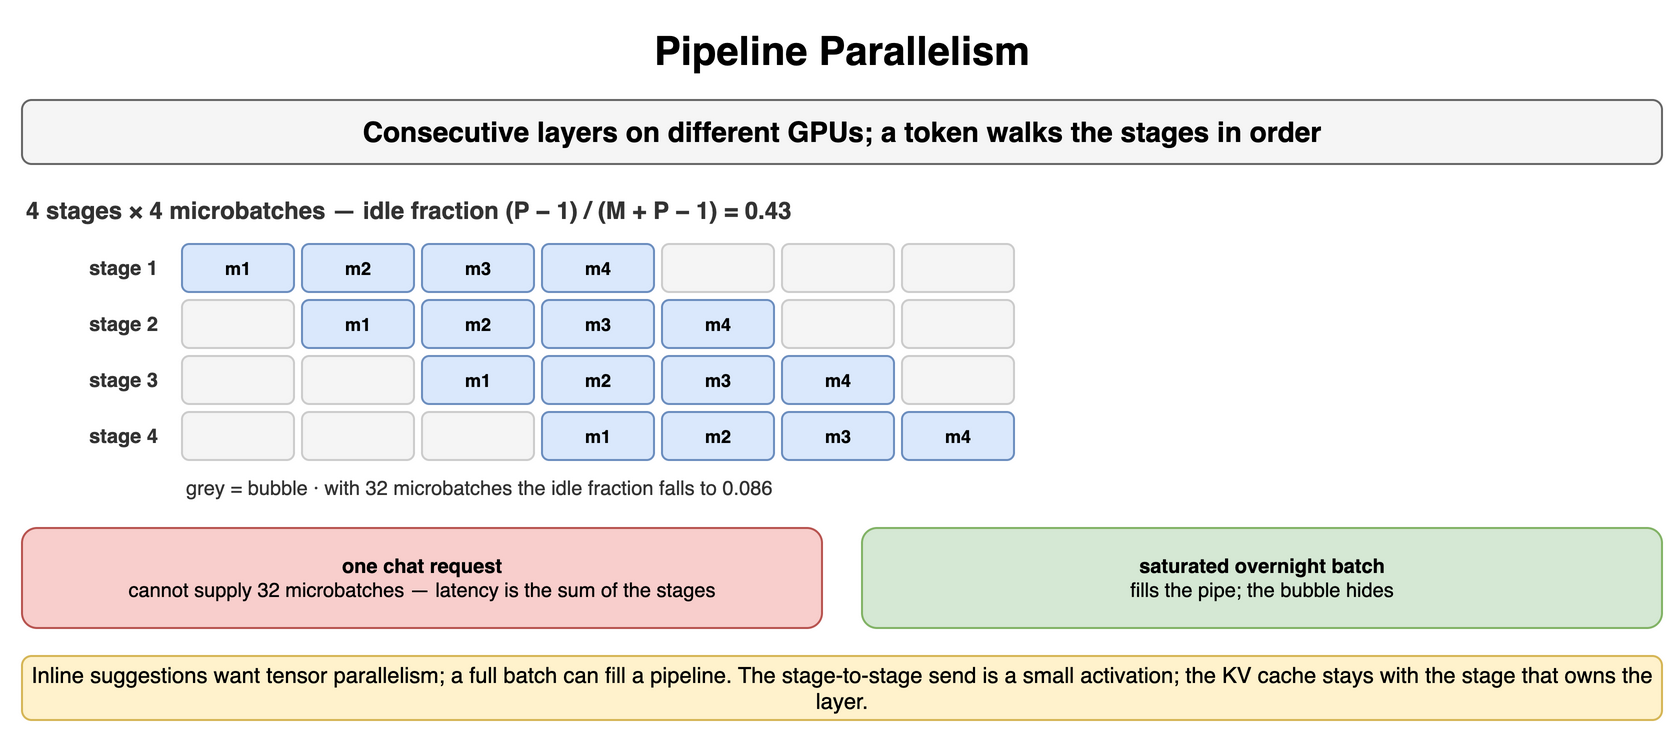

The diagram above was exported from draw.io. Its source (the exported page's mxGraphModel, read from the mxfile embedded in the PNG):
<mxGraphModel dx="900" dy="374" grid="1" gridSize="10" guides="1" tooltips="1" connect="1" arrows="1" fold="1" page="1" pageScale="1" pageWidth="900" pageHeight="374" math="0" shadow="0">
  <root>
    <mxCell id="0" />
    <mxCell id="1" parent="0" />
    <mxCell id="ad1" value="Pipeline Parallelism" style="text;html=1;align=center;verticalAlign=middle;whiteSpace=wrap;fontSize=20;fontStyle=1;" vertex="1" parent="1">
      <mxGeometry x="40" y="10" width="820" height="30" as="geometry" />
    </mxCell>
    <mxCell id="ad2" value="Consecutive layers on different GPUs; a token walks the stages in order" style="rounded=1;whiteSpace=wrap;html=1;fillColor=#f5f5f5;strokeColor=#666666;fontStyle=1;fontSize=14;" vertex="1" parent="1">
      <mxGeometry x="40" y="50" width="820" height="32" as="geometry" />
    </mxCell>
    <mxCell id="ad3" value="4 stages × 4 microbatches — idle fraction (P − 1) / (M + P − 1) = 0.43" style="text;html=1;whiteSpace=wrap;fontSize=11;align=left;verticalAlign=middle;fontSize=12;fontColor=#333333;fontStyle=1;" vertex="1" parent="1">
      <mxGeometry x="40" y="96" width="820" height="18" as="geometry" />
    </mxCell>
    <mxCell id="ad4" value="stage 1" style="text;html=1;whiteSpace=wrap;fontSize=11;align=right;verticalAlign=middle;fontSize=10;fontColor=#333333;fontStyle=1;" vertex="1" parent="1">
      <mxGeometry x="40" y="122" width="70" height="24" as="geometry" />
    </mxCell>
    <mxCell id="ad5" value="m1" style="rounded=1;whiteSpace=wrap;html=1;fillColor=#dae8fc;strokeColor=#6c8ebf;fontSize=9;align=center;fontStyle=1;" vertex="1" parent="1">
      <mxGeometry x="120" y="122" width="56" height="24" as="geometry" />
    </mxCell>
    <mxCell id="ad6" value="m2" style="rounded=1;whiteSpace=wrap;html=1;fillColor=#dae8fc;strokeColor=#6c8ebf;fontSize=9;align=center;fontStyle=1;" vertex="1" parent="1">
      <mxGeometry x="180" y="122" width="56" height="24" as="geometry" />
    </mxCell>
    <mxCell id="ad7" value="m3" style="rounded=1;whiteSpace=wrap;html=1;fillColor=#dae8fc;strokeColor=#6c8ebf;fontSize=9;align=center;fontStyle=1;" vertex="1" parent="1">
      <mxGeometry x="240" y="122" width="56" height="24" as="geometry" />
    </mxCell>
    <mxCell id="ad8" value="m4" style="rounded=1;whiteSpace=wrap;html=1;fillColor=#dae8fc;strokeColor=#6c8ebf;fontSize=9;align=center;fontStyle=1;" vertex="1" parent="1">
      <mxGeometry x="300" y="122" width="56" height="24" as="geometry" />
    </mxCell>
    <mxCell id="ad9" value="" style="rounded=1;whiteSpace=wrap;html=1;fillColor=#f5f5f5;strokeColor=#cccccc;fontSize=9;align=center;fontStyle=1;fontColor=#aaaaaa;" vertex="1" parent="1">
      <mxGeometry x="360" y="122" width="56" height="24" as="geometry" />
    </mxCell>
    <mxCell id="ad10" value="" style="rounded=1;whiteSpace=wrap;html=1;fillColor=#f5f5f5;strokeColor=#cccccc;fontSize=9;align=center;fontStyle=1;fontColor=#aaaaaa;" vertex="1" parent="1">
      <mxGeometry x="420" y="122" width="56" height="24" as="geometry" />
    </mxCell>
    <mxCell id="ad11" value="" style="rounded=1;whiteSpace=wrap;html=1;fillColor=#f5f5f5;strokeColor=#cccccc;fontSize=9;align=center;fontStyle=1;fontColor=#aaaaaa;" vertex="1" parent="1">
      <mxGeometry x="480" y="122" width="56" height="24" as="geometry" />
    </mxCell>
    <mxCell id="ad12" value="stage 2" style="text;html=1;whiteSpace=wrap;fontSize=11;align=right;verticalAlign=middle;fontSize=10;fontColor=#333333;fontStyle=1;" vertex="1" parent="1">
      <mxGeometry x="40" y="150" width="70" height="24" as="geometry" />
    </mxCell>
    <mxCell id="ad13" value="" style="rounded=1;whiteSpace=wrap;html=1;fillColor=#f5f5f5;strokeColor=#cccccc;fontSize=9;align=center;fontStyle=1;fontColor=#aaaaaa;" vertex="1" parent="1">
      <mxGeometry x="120" y="150" width="56" height="24" as="geometry" />
    </mxCell>
    <mxCell id="ad14" value="m1" style="rounded=1;whiteSpace=wrap;html=1;fillColor=#dae8fc;strokeColor=#6c8ebf;fontSize=9;align=center;fontStyle=1;" vertex="1" parent="1">
      <mxGeometry x="180" y="150" width="56" height="24" as="geometry" />
    </mxCell>
    <mxCell id="ad15" value="m2" style="rounded=1;whiteSpace=wrap;html=1;fillColor=#dae8fc;strokeColor=#6c8ebf;fontSize=9;align=center;fontStyle=1;" vertex="1" parent="1">
      <mxGeometry x="240" y="150" width="56" height="24" as="geometry" />
    </mxCell>
    <mxCell id="ad16" value="m3" style="rounded=1;whiteSpace=wrap;html=1;fillColor=#dae8fc;strokeColor=#6c8ebf;fontSize=9;align=center;fontStyle=1;" vertex="1" parent="1">
      <mxGeometry x="300" y="150" width="56" height="24" as="geometry" />
    </mxCell>
    <mxCell id="ad17" value="m4" style="rounded=1;whiteSpace=wrap;html=1;fillColor=#dae8fc;strokeColor=#6c8ebf;fontSize=9;align=center;fontStyle=1;" vertex="1" parent="1">
      <mxGeometry x="360" y="150" width="56" height="24" as="geometry" />
    </mxCell>
    <mxCell id="ad18" value="" style="rounded=1;whiteSpace=wrap;html=1;fillColor=#f5f5f5;strokeColor=#cccccc;fontSize=9;align=center;fontStyle=1;fontColor=#aaaaaa;" vertex="1" parent="1">
      <mxGeometry x="420" y="150" width="56" height="24" as="geometry" />
    </mxCell>
    <mxCell id="ad19" value="" style="rounded=1;whiteSpace=wrap;html=1;fillColor=#f5f5f5;strokeColor=#cccccc;fontSize=9;align=center;fontStyle=1;fontColor=#aaaaaa;" vertex="1" parent="1">
      <mxGeometry x="480" y="150" width="56" height="24" as="geometry" />
    </mxCell>
    <mxCell id="ad20" value="stage 3" style="text;html=1;whiteSpace=wrap;fontSize=11;align=right;verticalAlign=middle;fontSize=10;fontColor=#333333;fontStyle=1;" vertex="1" parent="1">
      <mxGeometry x="40" y="178" width="70" height="24" as="geometry" />
    </mxCell>
    <mxCell id="ad21" value="" style="rounded=1;whiteSpace=wrap;html=1;fillColor=#f5f5f5;strokeColor=#cccccc;fontSize=9;align=center;fontStyle=1;fontColor=#aaaaaa;" vertex="1" parent="1">
      <mxGeometry x="120" y="178" width="56" height="24" as="geometry" />
    </mxCell>
    <mxCell id="ad22" value="" style="rounded=1;whiteSpace=wrap;html=1;fillColor=#f5f5f5;strokeColor=#cccccc;fontSize=9;align=center;fontStyle=1;fontColor=#aaaaaa;" vertex="1" parent="1">
      <mxGeometry x="180" y="178" width="56" height="24" as="geometry" />
    </mxCell>
    <mxCell id="ad23" value="m1" style="rounded=1;whiteSpace=wrap;html=1;fillColor=#dae8fc;strokeColor=#6c8ebf;fontSize=9;align=center;fontStyle=1;" vertex="1" parent="1">
      <mxGeometry x="240" y="178" width="56" height="24" as="geometry" />
    </mxCell>
    <mxCell id="ad24" value="m2" style="rounded=1;whiteSpace=wrap;html=1;fillColor=#dae8fc;strokeColor=#6c8ebf;fontSize=9;align=center;fontStyle=1;" vertex="1" parent="1">
      <mxGeometry x="300" y="178" width="56" height="24" as="geometry" />
    </mxCell>
    <mxCell id="ad25" value="m3" style="rounded=1;whiteSpace=wrap;html=1;fillColor=#dae8fc;strokeColor=#6c8ebf;fontSize=9;align=center;fontStyle=1;" vertex="1" parent="1">
      <mxGeometry x="360" y="178" width="56" height="24" as="geometry" />
    </mxCell>
    <mxCell id="ad26" value="m4" style="rounded=1;whiteSpace=wrap;html=1;fillColor=#dae8fc;strokeColor=#6c8ebf;fontSize=9;align=center;fontStyle=1;" vertex="1" parent="1">
      <mxGeometry x="420" y="178" width="56" height="24" as="geometry" />
    </mxCell>
    <mxCell id="ad27" value="" style="rounded=1;whiteSpace=wrap;html=1;fillColor=#f5f5f5;strokeColor=#cccccc;fontSize=9;align=center;fontStyle=1;fontColor=#aaaaaa;" vertex="1" parent="1">
      <mxGeometry x="480" y="178" width="56" height="24" as="geometry" />
    </mxCell>
    <mxCell id="ad28" value="stage 4" style="text;html=1;whiteSpace=wrap;fontSize=11;align=right;verticalAlign=middle;fontSize=10;fontColor=#333333;fontStyle=1;" vertex="1" parent="1">
      <mxGeometry x="40" y="206" width="70" height="24" as="geometry" />
    </mxCell>
    <mxCell id="ad29" value="" style="rounded=1;whiteSpace=wrap;html=1;fillColor=#f5f5f5;strokeColor=#cccccc;fontSize=9;align=center;fontStyle=1;fontColor=#aaaaaa;" vertex="1" parent="1">
      <mxGeometry x="120" y="206" width="56" height="24" as="geometry" />
    </mxCell>
    <mxCell id="ad30" value="" style="rounded=1;whiteSpace=wrap;html=1;fillColor=#f5f5f5;strokeColor=#cccccc;fontSize=9;align=center;fontStyle=1;fontColor=#aaaaaa;" vertex="1" parent="1">
      <mxGeometry x="180" y="206" width="56" height="24" as="geometry" />
    </mxCell>
    <mxCell id="ad31" value="" style="rounded=1;whiteSpace=wrap;html=1;fillColor=#f5f5f5;strokeColor=#cccccc;fontSize=9;align=center;fontStyle=1;fontColor=#aaaaaa;" vertex="1" parent="1">
      <mxGeometry x="240" y="206" width="56" height="24" as="geometry" />
    </mxCell>
    <mxCell id="ad32" value="m1" style="rounded=1;whiteSpace=wrap;html=1;fillColor=#dae8fc;strokeColor=#6c8ebf;fontSize=9;align=center;fontStyle=1;" vertex="1" parent="1">
      <mxGeometry x="300" y="206" width="56" height="24" as="geometry" />
    </mxCell>
    <mxCell id="ad33" value="m2" style="rounded=1;whiteSpace=wrap;html=1;fillColor=#dae8fc;strokeColor=#6c8ebf;fontSize=9;align=center;fontStyle=1;" vertex="1" parent="1">
      <mxGeometry x="360" y="206" width="56" height="24" as="geometry" />
    </mxCell>
    <mxCell id="ad34" value="m3" style="rounded=1;whiteSpace=wrap;html=1;fillColor=#dae8fc;strokeColor=#6c8ebf;fontSize=9;align=center;fontStyle=1;" vertex="1" parent="1">
      <mxGeometry x="420" y="206" width="56" height="24" as="geometry" />
    </mxCell>
    <mxCell id="ad35" value="m4" style="rounded=1;whiteSpace=wrap;html=1;fillColor=#dae8fc;strokeColor=#6c8ebf;fontSize=9;align=center;fontStyle=1;" vertex="1" parent="1">
      <mxGeometry x="480" y="206" width="56" height="24" as="geometry" />
    </mxCell>
    <mxCell id="ad36" value="grey = bubble · with 32 microbatches the idle fraction falls to 0.086" style="text;html=1;whiteSpace=wrap;fontSize=11;align=left;verticalAlign=middle;fontSize=10;fontColor=#333333;" vertex="1" parent="1">
      <mxGeometry x="120" y="236" width="500" height="16" as="geometry" />
    </mxCell>
    <mxCell id="ad37" value="one chat request&lt;br&gt;&lt;span style='font-weight:normal'&gt;cannot supply 32 microbatches — latency is the sum of the stages&lt;/span&gt;" style="rounded=1;whiteSpace=wrap;html=1;fillColor=#f8cecc;strokeColor=#b85450;fontSize=10;align=center;fontStyle=1;" vertex="1" parent="1">
      <mxGeometry x="40" y="264" width="400" height="50" as="geometry" />
    </mxCell>
    <mxCell id="ad38" value="saturated overnight batch&lt;br&gt;&lt;span style='font-weight:normal'&gt;fills the pipe; the bubble hides&lt;/span&gt;" style="rounded=1;whiteSpace=wrap;html=1;fillColor=#d5e8d4;strokeColor=#82b366;fontSize=10;align=center;fontStyle=1;" vertex="1" parent="1">
      <mxGeometry x="460" y="264" width="400" height="50" as="geometry" />
    </mxCell>
    <mxCell id="ad39" value="Inline suggestions want tensor parallelism; a full batch can fill a pipeline. The stage-to-stage send is a small activation; the KV cache stays with the stage that owns the layer." style="rounded=1;whiteSpace=wrap;html=1;fillColor=#fff2cc;strokeColor=#d6b656;fontSize=11;align=center;" vertex="1" parent="1">
      <mxGeometry x="40" y="328" width="820" height="32" as="geometry" />
    </mxCell>
  </root>
</mxGraphModel>